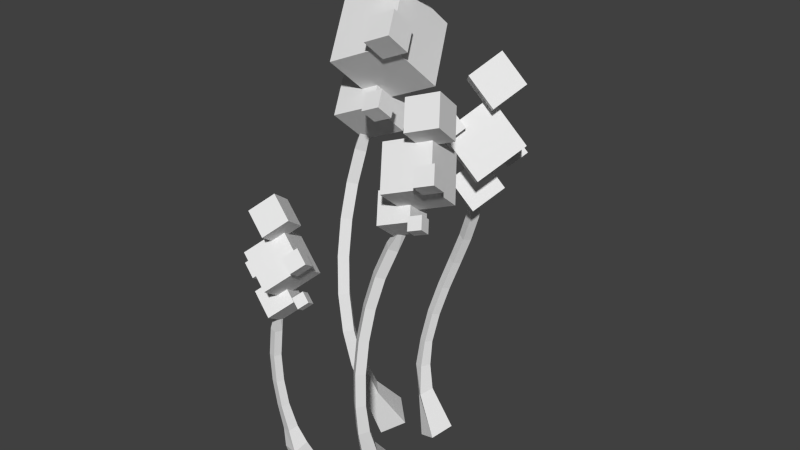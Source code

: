 # Source: wispy_cube_02.blend  (saved by Blender 2.73.0; exported with 4.5.12 LTS)
import bpy
from mathutils import Matrix  # noqa: F401  (used for matrix-valued properties, if any)

bpy.ops.wm.read_factory_settings(use_empty=True)
scene = bpy.context.scene
scene.name = 'Scene'

# ---- collections
col_collection_1 = bpy.data.collections.new('Collection 1'); scene.collection.children.link(col_collection_1)

# ---- materials (node trees are filled in below, after node groups)
mat_cube_plant_stem = bpy.data.materials.new('cube plant stem')
mat_cube_plant_stem.alpha_threshold = 0.0
mat_cube_plant_stem.use_transparent_shadow = False
mat_cube_plant_stem.roughness = 0.5
mat_cube_tip = bpy.data.materials.new('cube tip')
mat_cube_tip.alpha_threshold = 0.0
mat_cube_tip.use_transparent_shadow = False
mat_cube_tip.roughness = 0.5

# ---- material node trees

# ---- world
world_world = bpy.data.worlds.new('World'); scene.world = world_world
world_world.color = (0.05088, 0.05088, 0.05088)
world_world.use_sun_shadow = False
world_world.sun_shadow_jitter_overblur = 0.0
world_world.cycles.sampling_method = 'MANUAL'
world_world.cycles.sample_map_resolution = 256

# ---- meshes
me_mesh_011 = bpy.data.meshes.new('Mesh.011')
me_mesh_011.from_pydata([(-0.438, -1.582, 2.349), (-0.4731, -1.536, 2.119), (-0.4327, -1.58, 2.083), (-0.4288, -1.637, 2.106), (-0.5572, -1.656, 1.845), (-0.5337, -1.572, 1.832), (-0.4493, -1.597, 1.827), (-0.4728, -1.681, 1.839), (-0.5567, -1.692, 1.549), (-0.5331, -1.607, 1.542), (-0.4486, -1.63, 1.551), (-0.4721, -1.714, 1.557), (-0.5115, -1.717, 1.249), (-0.4888, -1.632, 1.249), (-0.4054, -1.654, 1.266), (-0.4281, -1.739, 1.267), (-0.446, -1.727, 0.9659), (-0.4257, -1.638, 0.9775), (-0.3385, -1.661, 0.9967), (-0.3595, -1.75, 0.9852), (-0.3819, -1.717, 0.6854), (-0.3595, -1.608, 0.7077), (-0.2525, -1.637, 0.7308), (-0.2762, -1.744, 0.7084), (-0.3521, -1.729, 0.4704), (-0.3243, -1.567, 0.5345), (-0.1524, -1.607, 0.5474), (-0.184, -1.764, 0.4843), (-0.3059, -1.612, 0.003928), (-0.2645, -1.384, 0.09878), (-0.02101, -1.437, 0.1145), (-0.06353, -1.662, 0.01995), (0.6754, 0.2589, 3.287), (0.6799, 0.2926, 3.021), (0.6159, 0.2586, 2.993), (0.5585, 0.2667, 3.031), (0.5069, 0.4184, 2.746), (0.5891, 0.374, 2.713), (0.5425, 0.2867, 2.714), (0.4603, 0.3311, 2.747), (0.4009, 0.4326, 2.427), (0.4851, 0.3878, 2.401), (0.4436, 0.2996, 2.418), (0.3593, 0.3444, 2.444), (0.2946, 0.3955, 2.105), (0.3812, 0.3514, 2.085), (0.3426, 0.2641, 2.112), (0.2561, 0.3082, 2.131), (0.2012, 0.3238, 1.777), (0.29, 0.2813, 1.766), (0.2525, 0.1949, 1.796), (0.1638, 0.2373, 1.807), (0.1334, 0.2338, 1.444), (0.2239, 0.1937, 1.442), (0.1862, 0.1069, 1.471), (0.09567, 0.147, 1.473), (0.1037, 0.1417, 1.105), (0.195, 0.1043, 1.113), (0.1568, 0.01584, 1.136), (0.0655, 0.05321, 1.128), (0.1084, 0.08451, 0.808), (0.217, 0.04441, 0.8376), (0.1719, -0.06619, 0.8457), (0.06581, -0.0248, 0.8167), (0.1437, 0.05738, 0.4927), (0.2871, 0.002917, 0.5648), (0.2374, -0.1548, 0.5329), (0.1597, -0.08628, 0.4901), (0.3215, 0.1207, 0.02232), (0.5531, 0.02906, 0.1422), (0.477, -0.2305, 0.08796), (0.2474, -0.138, -0.02917), (-0.3134, -0.2393, 4.13), (-0.3543, -0.1693, 3.804), (-0.3531, -0.2544, 3.757), (-0.394, -0.3201, 3.796), (-0.5992, -0.2427, 3.449), (-0.5036, -0.1707, 3.416), (-0.4323, -0.2715, 3.402), (-0.528, -0.3436, 3.435), (-0.6823, -0.297, 3.039), (-0.5849, -0.2239, 3.015), (-0.5095, -0.3224, 3.021), (-0.6068, -0.3954, 3.046), (-0.7081, -0.3794, 2.619), (-0.6101, -0.3047, 2.604), (-0.5337, -0.4009, 2.622), (-0.6318, -0.4756, 2.638), (-0.688, -0.4661, 2.191), (-0.5904, -0.3894, 2.186), (-0.5143, -0.4847, 2.21), (-0.6119, -0.5613, 2.215), (-0.6332, -0.5337, 1.759), (-0.537, -0.4553, 1.765), (-0.4607, -0.5508, 1.787), (-0.5569, -0.6292, 1.781), (-0.5543, -0.5592, 1.325), (-0.4604, -0.4802, 1.344), (-0.3827, -0.5761, 1.358), (-0.4765, -0.655, 1.338), (-0.4736, -0.5268, 0.9171), (-0.3784, -0.4447, 0.9623), (-0.2906, -0.5449, 0.9535), (-0.3859, -0.6241, 0.9102), (-0.4105, -0.4077, 0.487), (-0.2878, -0.3084, 0.5747), (-0.1627, -0.4269, 0.5245), (-0.2847, -0.5216, 0.4427), (-0.4289, -0.1449, 0.01704), (-0.2101, 0.03535, 0.1809), (0.03834, -0.1874, 0.06456), (-0.1853, -0.3594, -0.08627), (0.9461, -1.106, 3.585), (0.8533, -1.058, 3.316), (0.8619, -1.13, 3.274), (0.8451, -1.192, 3.313), (0.6118, -1.166, 3.049), (0.674, -1.089, 3.009), (0.7482, -1.162, 2.986), (0.686, -1.238, 3.026), (0.4932, -1.23, 2.714), (0.5578, -1.152, 2.68), (0.6381, -1.222, 2.673), (0.5735, -1.3, 2.707), (0.4254, -1.308, 2.361), (0.4916, -1.229, 2.335), (0.574, -1.297, 2.338), (0.5078, -1.376, 2.364), (0.3953, -1.383, 1.994), (0.4623, -1.301, 1.977), (0.545, -1.368, 1.985), (0.4781, -1.449, 2.002), (0.39, -1.435, 1.619), (0.4572, -1.352, 1.612), (0.5399, -1.419, 1.618), (0.4727, -1.502, 1.625), (0.3972, -1.448, 1.24), (0.4643, -1.365, 1.245), (0.5471, -1.432, 1.244), (0.48, -1.515, 1.239), (0.3928, -1.417, 0.9091), (0.47, -1.324, 0.9367), (0.5663, -1.399, 0.914), (0.4886, -1.49, 0.8876), (0.361, -1.332, 0.5587), (0.4695, -1.215, 0.6255), (0.599, -1.302, 0.5531), (0.4913, -1.412, 0.491), (0.2397, -1.09, 0.1196), (0.4284, -0.8934, 0.2356), (0.6539, -1.037, 0.1087), (0.4654, -1.231, -0.006341), (1.17, -1.54, 3.497), (1.163, -1.432, 3.408), (1.291, -1.39, 3.448), (1.298, -1.498, 3.537), (1.112, -1.461, 3.597), (1.105, -1.353, 3.508), (1.233, -1.311, 3.549), (1.24, -1.419, 3.638), (1.255, -1.566, 3.958), (1.245, -1.411, 3.83), (1.428, -1.351, 3.889), (1.438, -1.506, 4.016), (1.172, -1.454, 4.102), (1.162, -1.298, 3.975), (1.344, -1.238, 4.033), (1.355, -1.393, 4.16), (0.5793, -1.17, 3.742), (0.5689, -1.015, 3.615), (0.7517, -0.9549, 3.673), (0.7621, -1.11, 3.8), (0.4962, -1.058, 3.886), (0.4857, -0.9023, 3.759), (0.6685, -0.8421, 3.817), (0.6789, -0.9973, 3.945), (1.024, -1.418, 4.358), (1.006, -1.154, 4.141), (1.317, -1.052, 4.24), (1.335, -1.316, 4.457), (0.8826, -1.226, 4.603), (0.8648, -0.9623, 4.386), (1.176, -0.8598, 4.485), (1.194, -1.124, 4.702), (0.7478, -1.469, 3.387), (0.73, -1.205, 3.17), (1.041, -1.103, 3.27), (1.059, -1.367, 3.487), (0.6062, -1.277, 3.633), (0.5884, -1.013, 3.416), (0.8995, -0.9108, 3.515), (0.9172, -1.175, 3.732), (0.89, -1.583, 3.788), (0.8638, -1.193, 3.468), (1.323, -1.041, 3.614), (1.349, -1.431, 3.934), (0.681, -1.299, 4.15), (0.6547, -0.9092, 3.83), (1.114, -0.7579, 3.977), (1.14, -1.148, 4.297), (-0.4552, -0.7583, 4.511), (-0.3149, -0.2356, 3.993), (0.37, -0.1368, 4.279), (0.2297, -0.6594, 4.796), (-0.7229, -0.2314, 4.97), (-0.5826, 0.2912, 4.453), (0.1024, 0.3901, 4.739), (-0.03796, -0.1326, 5.256), (-0.558, -0.6111, 3.884), (-0.4629, -0.2571, 3.534), (0.001036, -0.1901, 3.727), (-0.09401, -0.5441, 4.077), (-0.7393, -0.2542, 4.195), (-0.6443, 0.09983, 3.845), (-0.1803, 0.1668, 4.038), (-0.2753, -0.1872, 4.389), (-0.302, -0.4779, 5.353), (-0.2069, -0.1239, 5.002), (0.257, -0.05695, 5.196), (0.162, -0.411, 5.546), (-0.4833, -0.121, 5.664), (-0.3883, 0.233, 5.314), (0.07572, 0.2999, 5.507), (-0.01933, -0.05407, 5.858), (-0.761, -0.07524, 4.339), (-0.7052, 0.1328, 4.133), (-0.4326, 0.1721, 4.246), (-0.4884, -0.0359, 4.452), (-0.8675, 0.1345, 4.522), (-0.8117, 0.3425, 4.316), (-0.5391, 0.3818, 4.429), (-0.5949, 0.1738, 4.635), (0.04736, -0.8219, 4.828), (0.1032, -0.6139, 4.622), (0.3758, -0.5745, 4.735), (0.32, -0.7825, 4.941), (-0.05918, -0.6122, 5.011), (-0.003329, -0.4042, 4.805), (0.2693, -0.3648, 4.918), (0.2134, -0.5728, 5.124), (0.008699, -0.8269, 4.133), (0.04774, -0.6815, 3.989), (0.2383, -0.654, 4.068), (0.1993, -0.7994, 4.212), (-0.06577, -0.6804, 4.261), (-0.02673, -0.535, 4.117), (0.1638, -0.5075, 4.196), (0.1248, -0.6529, 4.34), (0.3295, -0.2008, 3.331), (0.4438, -0.1842, 3.212), (0.5365, -0.3012, 3.284), (0.4222, -0.3178, 3.403), (0.4063, -0.08428, 3.421), (0.5206, -0.06766, 3.302), (0.6133, -0.1847, 3.374), (0.499, -0.2013, 3.493), (0.3594, -0.1745, 3.884), (0.5229, -0.1508, 3.714), (0.6555, -0.3182, 3.817), (0.492, -0.342, 3.988), (0.4693, -0.007874, 4.013), (0.6328, 0.01589, 3.842), (0.7653, -0.1516, 3.946), (0.6018, -0.1753, 4.117), (0.5692, 0.6346, 3.413), (0.7327, 0.6584, 3.242), (0.8653, 0.4909, 3.346), (0.7017, 0.4672, 3.517), (0.679, 0.8013, 3.541), (0.8426, 0.825, 3.371), (0.9751, 0.6576, 3.475), (0.8116, 0.6338, 3.645), (0.4774, 0.2376, 4.264), (0.7557, 0.278, 3.974), (0.9813, -0.006974, 4.15), (0.703, -0.04742, 4.44), (0.6644, 0.5212, 4.483), (0.9427, 0.5617, 4.192), (1.168, 0.2767, 4.369), (0.89, 0.2363, 4.659), (0.2625, 0.258, 3.091), (0.5408, 0.2985, 2.8), (0.7664, 0.01349, 2.977), (0.4881, -0.02696, 3.267), (0.4495, 0.5417, 3.309), (0.7278, 0.5822, 3.019), (0.9534, 0.2972, 3.196), (0.6751, 0.2567, 3.486), (0.2087, 0.1773, 3.601), (0.6195, 0.237, 3.172), (0.9526, -0.1837, 3.433), (0.5417, -0.2434, 3.862), (0.4847, 0.5961, 3.924), (0.8955, 0.6558, 3.495), (1.229, 0.2351, 3.756), (0.8178, 0.1754, 4.185), (-0.03201, -1.765, 2.326), (-0.06489, -1.664, 2.254), (0.01134, -1.589, 2.325), (0.04422, -1.69, 2.397), (-0.1299, -1.741, 2.405), (-0.1628, -1.64, 2.333), (-0.08658, -1.564, 2.404), (-0.0537, -1.665, 2.476), (-0.04344, -1.835, 2.749), (-0.09048, -1.691, 2.646), (0.01857, -1.583, 2.747), (0.0656, -1.728, 2.85), (-0.1835, -1.8, 2.862), (-0.2306, -1.655, 2.759), (-0.1215, -1.548, 2.861), (-0.07448, -1.692, 2.964), (-0.6998, -1.73, 2.419), (-0.7468, -1.585, 2.316), (-0.6377, -1.478, 2.417), (-0.5907, -1.622, 2.52), (-0.8398, -1.695, 2.532), (-0.8869, -1.55, 2.429), (-0.7778, -1.442, 2.531), (-0.7308, -1.587, 2.633), (-0.3648, -1.872, 3.051), (-0.4449, -1.626, 2.876), (-0.2593, -1.443, 3.048), (-0.1793, -1.689, 3.224), (-0.6033, -1.812, 3.244), (-0.6833, -1.566, 3.069), (-0.4977, -1.383, 3.241), (-0.4177, -1.629, 3.417), (-0.3751, -1.848, 2.129), (-0.4551, -1.601, 1.954), (-0.2695, -1.418, 2.126), (-0.1895, -1.664, 2.301), (-0.6135, -1.788, 2.322), (-0.6935, -1.542, 2.147), (-0.5079, -1.358, 2.319), (-0.4279, -1.605, 2.494), (-0.2937, -1.956, 2.507), (-0.4118, -1.593, 2.248), (-0.1379, -1.323, 2.503), (-0.01968, -1.686, 2.762), (-0.6456, -1.868, 2.792), (-0.7638, -1.504, 2.533), (-0.4898, -1.234, 2.788), (-0.3716, -1.597, 3.047)], [], [(0, 4, 7, 3), (1, 5, 4, 0), (2, 6, 5, 1), (3, 7, 6, 2), (4, 8, 11, 7), (5, 9, 8, 4), (6, 10, 9, 5), (7, 11, 10, 6), (8, 12, 15, 11), (9, 13, 12, 8), (10, 14, 13, 9), (11, 15, 14, 10), (12, 16, 19, 15), (13, 17, 16, 12), (14, 18, 17, 13), (15, 19, 18, 14), (16, 20, 23, 19), (17, 21, 20, 16), (18, 22, 21, 17), (19, 23, 22, 18), (20, 24, 27, 23), (21, 25, 24, 20), (22, 26, 25, 21), (23, 27, 26, 22), (24, 28, 31, 27), (25, 29, 28, 24), (26, 30, 29, 25), (27, 31, 30, 26), (0, 3, 2, 1), (32, 36, 39, 35), (33, 37, 36, 32), (34, 38, 37, 33), (35, 39, 38, 34), (36, 40, 43, 39), (37, 41, 40, 36), (38, 42, 41, 37), (39, 43, 42, 38), (40, 44, 47, 43), (41, 45, 44, 40), (42, 46, 45, 41), (43, 47, 46, 42), (44, 48, 51, 47), (45, 49, 48, 44), (46, 50, 49, 45), (47, 51, 50, 46), (48, 52, 55, 51), (49, 53, 52, 48), (50, 54, 53, 49), (51, 55, 54, 50), (52, 56, 59, 55), (53, 57, 56, 52), (54, 58, 57, 53), (55, 59, 58, 54), (56, 60, 63, 59), (57, 61, 60, 56), (58, 62, 61, 57), (59, 63, 62, 58), (60, 64, 67, 63), (61, 65, 64, 60), (62, 66, 65, 61), (63, 67, 66, 62), (64, 68, 71, 67), (65, 69, 68, 64), (66, 70, 69, 65), (67, 71, 70, 66), (32, 35, 34, 33), (72, 76, 79, 75), (73, 77, 76, 72), (74, 78, 77, 73), (75, 79, 78, 74), (76, 80, 83, 79), (77, 81, 80, 76), (78, 82, 81, 77), (79, 83, 82, 78), (80, 84, 87, 83), (81, 85, 84, 80), (82, 86, 85, 81), (83, 87, 86, 82), (84, 88, 91, 87), (85, 89, 88, 84), (86, 90, 89, 85), (87, 91, 90, 86), (88, 92, 95, 91), (89, 93, 92, 88), (90, 94, 93, 89), (91, 95, 94, 90), (92, 96, 99, 95), (93, 97, 96, 92), (94, 98, 97, 93), (95, 99, 98, 94), (96, 100, 103, 99), (97, 101, 100, 96), (98, 102, 101, 97), (99, 103, 102, 98), (100, 104, 107, 103), (101, 105, 104, 100), (102, 106, 105, 101), (103, 107, 106, 102), (104, 108, 111, 107), (105, 109, 108, 104), (106, 110, 109, 105), (107, 111, 110, 106), (72, 75, 74, 73), (112, 116, 119, 115), (113, 117, 116, 112), (114, 118, 117, 113), (115, 119, 118, 114), (116, 120, 123, 119), (117, 121, 120, 116), (118, 122, 121, 117), (119, 123, 122, 118), (120, 124, 127, 123), (121, 125, 124, 120), (122, 126, 125, 121), (123, 127, 126, 122), (124, 128, 131, 127), (125, 129, 128, 124), (126, 130, 129, 125), (127, 131, 130, 126), (128, 132, 135, 131), (129, 133, 132, 128), (130, 134, 133, 129), (131, 135, 134, 130), (132, 136, 139, 135), (133, 137, 136, 132), (134, 138, 137, 133), (135, 139, 138, 134), (136, 140, 143, 139), (137, 141, 140, 136), (138, 142, 141, 137), (139, 143, 142, 138), (140, 144, 147, 143), (141, 145, 144, 140), (142, 146, 145, 141), (143, 147, 146, 142), (144, 148, 151, 147), (145, 149, 148, 144), (146, 150, 149, 145), (147, 151, 150, 146), (112, 115, 114, 113), (156, 157, 153, 152), (157, 158, 154, 153), (158, 159, 155, 154), (159, 156, 152, 155), (152, 153, 154, 155), (159, 158, 157, 156), (164, 165, 161, 160), (165, 166, 162, 161), (166, 167, 163, 162), (167, 164, 160, 163), (160, 161, 162, 163), (167, 166, 165, 164), (172, 173, 169, 168), (173, 174, 170, 169), (174, 175, 171, 170), (175, 172, 168, 171), (168, 169, 170, 171), (175, 174, 173, 172), (180, 181, 177, 176), (181, 182, 178, 177), (182, 183, 179, 178), (183, 180, 176, 179), (176, 177, 178, 179), (183, 182, 181, 180), (188, 189, 185, 184), (189, 190, 186, 185), (190, 191, 187, 186), (191, 188, 184, 187), (184, 185, 186, 187), (191, 190, 189, 188), (196, 197, 193, 192), (197, 198, 194, 193), (198, 199, 195, 194), (199, 196, 192, 195), (192, 193, 194, 195), (199, 198, 197, 196), (204, 205, 201, 200), (205, 206, 202, 201), (206, 207, 203, 202), (207, 204, 200, 203), (200, 201, 202, 203), (207, 206, 205, 204), (212, 213, 209, 208), (213, 214, 210, 209), (214, 215, 211, 210), (215, 212, 208, 211), (208, 209, 210, 211), (215, 214, 213, 212), (220, 221, 217, 216), (221, 222, 218, 217), (222, 223, 219, 218), (223, 220, 216, 219), (216, 217, 218, 219), (223, 222, 221, 220), (228, 229, 225, 224), (229, 230, 226, 225), (230, 231, 227, 226), (231, 228, 224, 227), (224, 225, 226, 227), (231, 230, 229, 228), (236, 237, 233, 232), (237, 238, 234, 233), (238, 239, 235, 234), (239, 236, 232, 235), (232, 233, 234, 235), (239, 238, 237, 236), (244, 245, 241, 240), (245, 246, 242, 241), (246, 247, 243, 242), (247, 244, 240, 243), (240, 241, 242, 243), (247, 246, 245, 244), (252, 253, 249, 248), (253, 254, 250, 249), (254, 255, 251, 250), (255, 252, 248, 251), (248, 249, 250, 251), (255, 254, 253, 252), (260, 261, 257, 256), (261, 262, 258, 257), (262, 263, 259, 258), (263, 260, 256, 259), (256, 257, 258, 259), (263, 262, 261, 260), (268, 269, 265, 264), (269, 270, 266, 265), (270, 271, 267, 266), (271, 268, 264, 267), (264, 265, 266, 267), (271, 270, 269, 268), (276, 277, 273, 272), (277, 278, 274, 273), (278, 279, 275, 274), (279, 276, 272, 275), (272, 273, 274, 275), (279, 278, 277, 276), (284, 285, 281, 280), (285, 286, 282, 281), (286, 287, 283, 282), (287, 284, 280, 283), (280, 281, 282, 283), (287, 286, 285, 284), (292, 293, 289, 288), (293, 294, 290, 289), (294, 295, 291, 290), (295, 292, 288, 291), (288, 289, 290, 291), (295, 294, 293, 292), (300, 301, 297, 296), (301, 302, 298, 297), (302, 303, 299, 298), (303, 300, 296, 299), (296, 297, 298, 299), (303, 302, 301, 300), (308, 309, 305, 304), (309, 310, 306, 305), (310, 311, 307, 306), (311, 308, 304, 307), (304, 305, 306, 307), (311, 310, 309, 308), (316, 317, 313, 312), (317, 318, 314, 313), (318, 319, 315, 314), (319, 316, 312, 315), (312, 313, 314, 315), (319, 318, 317, 316), (324, 325, 321, 320), (325, 326, 322, 321), (326, 327, 323, 322), (327, 324, 320, 323), (320, 321, 322, 323), (327, 326, 325, 324), (332, 333, 329, 328), (333, 334, 330, 329), (334, 335, 331, 330), (335, 332, 328, 331), (328, 329, 330, 331), (335, 334, 333, 332), (340, 341, 337, 336), (341, 342, 338, 337), (342, 343, 339, 338), (343, 340, 336, 339), (336, 337, 338, 339), (343, 342, 341, 340)])
me_mesh_011.polygons.foreach_set('material_index', [0, 0, 0, 0, 0, 0, 0, 0, 0, 0, 0, 0, 0, 0, 0, 0, 0, 0, 0, 0, 0, 0, 0, 0, 0, 0, 0, 0, 0, 0, 0, 0, 0, 0, 0, 0, 0, 0, 0, 0, 0, 0, 0, 0, 0, 0, 0, 0, 0, 0, 0, 0, 0, 0, 0, 0, 0, 0, 0, 0, 0, 0, 0, 0, 0, 0, 0, 0, 0, 0, 0, 0, 0, 0, 0, 0, 0, 0, 0, 0, 0, 0, 0, 0, 0, 0, 0, 0, 0, 0, 0, 0, 0, 0, 0, 0, 0, 0, 0, 0, 0, 0, 0, 0, 0, 0, 0, 0, 0, 0, 0, 0, 0, 0, 0, 0, 0, 0, 0, 0, 0, 0, 0, 0, 0, 0, 0, 0, 0, 0, 0, 0, 0, 0, 0, 0, 0, 0, 0, 0, 1, 1, 1, 1, 1, 1, 1, 1, 1, 1, 1, 1, 1, 1, 1, 1, 1, 1, 1, 1, 1, 1, 1, 1, 1, 1, 1, 1, 1, 1, 1, 1, 1, 1, 1, 1, 1, 1, 1, 1, 1, 1, 1, 1, 1, 1, 1, 1, 1, 1, 1, 1, 1, 1, 1, 1, 1, 1, 1, 1, 1, 1, 1, 1, 1, 1, 1, 1, 1, 1, 1, 1, 1, 1, 1, 1, 1, 1, 1, 1, 1, 1, 1, 1, 1, 1, 1, 1, 1, 1, 1, 1, 1, 1, 1, 1, 1, 1, 1, 1, 1, 1, 1, 1, 1, 1, 1, 1, 1, 1, 1, 1, 1, 1, 1, 1, 1, 1, 1, 1, 1, 1, 1, 1, 1, 1, 1, 1, 1, 1, 1, 1, 1, 1, 1, 1, 1, 1, 1, 1, 1, 1, 1, 1])
me_mesh_011.materials.append(mat_cube_plant_stem)
me_mesh_011.materials.append(mat_cube_tip)
me_mesh_011.use_remesh_preserve_volume = False
me_mesh_011.use_remesh_preserve_attributes = False
me_mesh_011.use_mirror_vertex_groups = False
me_mesh_011.update()

# ---- objects
ob_beziercurve_015 = bpy.data.objects.new('BezierCurve.015', me_mesh_011)

# ---- transforms, parenting, visibility, modifiers, constraints
ob_beziercurve_015.location = (0.0, 0.0, -0.2405)
ob_beziercurve_015.scale = (0.4833, 0.4834, 0.4834)
ob_beziercurve_015.lineart.crease_threshold = 0.0

# ---- collection membership
col_collection_1.objects.link(ob_beziercurve_015)

# ---- scene / render settings (as saved in the file)
scene.frame_start = 1; scene.frame_end = 250; scene.frame_set(1)
scene.render.engine = 'BLENDER_EEVEE_NEXT'
scene.render.resolution_percentage = 50
scene.render.dither_intensity = 0.0
scene.cycles.use_denoising = False
scene.cycles.samples = 10
scene.cycles.sampling_pattern = 'TABULATED_SOBOL'
scene.cycles.light_sampling_threshold = 0.0
scene.cycles.use_adaptive_sampling = False
scene.cycles.use_light_tree = False
scene.cycles.blur_glossy = 0.0
scene.cycles.pixel_filter_type = 'GAUSSIAN'
scene.cycles.sample_clamp_indirect = 0.0
scene.view_settings.view_transform = 'Standard'
bpy.context.view_layer.update()

# ---- added for rendering (the .blend has no active camera and no usable light): camera, sun
cam_auto = bpy.data.cameras.new('AutoCamera')
cam_auto.lens = 50.0
cam_auto.sensor_width = 36.0
cam_auto.clip_end = 1000.0
ob_auto_camera = bpy.data.objects.new('AutoCamera', cam_auto)
scene.collection.objects.link(ob_auto_camera)
ob_auto_camera.location = (3.24705, -4.01001, 3.64559)
ob_auto_camera.rotation_euler = (1.09748, -7.21219e-08, 0.694738)
scene.camera = ob_auto_camera
light_auto_sun = bpy.data.lights.new('AutoSun', 'SUN')
light_auto_sun.energy = 3.0
light_auto_sun.angle = 0.0523599
ob_auto_sun = bpy.data.objects.new('AutoSun', light_auto_sun)
scene.collection.objects.link(ob_auto_sun)
ob_auto_sun.rotation_euler = (0.872665, 0.174533, 0.523599)
bpy.context.view_layer.update()
